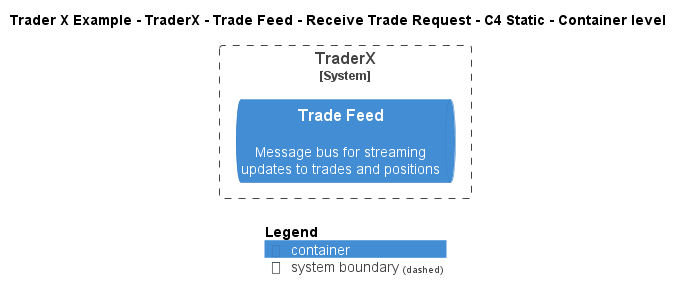

The diagram above was rendered by PlantUML. Its source (embedded in the PNG):
@startuml
!include ..\..\..\..\..\..\..\.c4s\C4_Container.puml

AddElementTag("c4interflow:lifecycle:new", $bgColor=green, $fontColor=#ffffff, $borderColor=green, $shadowing="False")
AddElementTag("c4interflow:lifecycle:changed", $bgColor=orange, $fontColor=#ffffff, $borderColor=orange, $shadowing="False")
AddElementTag("c4interflow:lifecycle:removed", $bgColor=red, $fontColor=#ffffff, $borderColor=red, $shadowing="False")

AddRelTag("c4interflow:lifecycle:new", $textColor=green, $lineColor=green)
AddRelTag("c4interflow:lifecycle:changed", $textColor=orange, $lineColor=orange)
AddRelTag("c4interflow:lifecycle:removed", $textColor=red, $lineColor=red)

SHOW_PERSON_PORTRAIT()
LAYOUT_TOP_DOWN()

skinparam linetype polyline

title Trader X Example - TraderX - Trade Feed - Receive Trade Request - C4 Static - Container level


System_Boundary(TraderXExample.SoftwareSystems.TraderX, "TraderX") {
    ContainerQueue(TraderXExample.SoftwareSystems.TraderX.Containers.TradeFeed, "Trade Feed", "", "Message bus for streaming updates to trades and positions")
}



SHOW_LEGEND()
@enduml